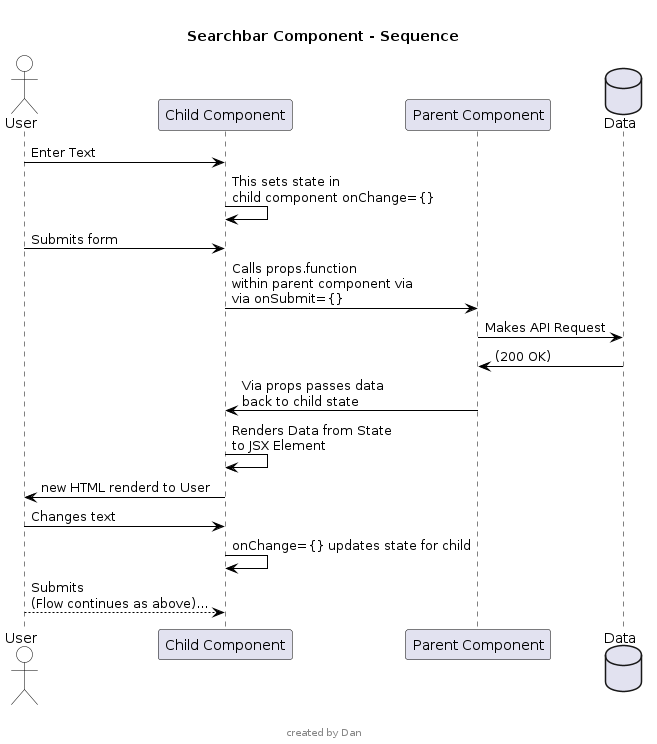

The diagram above was rendered by PlantUML. Its source (embedded in the PNG):
@startuml
/' 
More information here:
https://plantuml.com/sequence-diagram
made with:
https://plantuml-editor.kkeisuke.com/
'/

title 
Searchbar Component - Sequence
end title
header  ""
caption ""
footer 
created by Dan
end footer


/'STYLE'/
'do not use UML style
skinparam componentStyle rectangle

'make appearance more neutral 
skinparam Shadowing false
skinparam ArrowColor #black
skinparam InterfaceBorderColor #black

skinparam RectangleBackgroundColor #lightgrey
skinparam InterfaceBackgroundColor #white

skinparam SequenceBoxBorderColor #black
skinparam SequenceLifeLineBorderColor #black
skinparam SequenceLifeLineBorderColor #black
skinparam SequenceActorBorderColor #black
skinparam SequenceBorderColor #black
skinparam SequenceParticipantBorderColor #black
skinparam NoteBorderColor #black

skinparam QueueBackgroundColor #white
skinparam QueueBorderColor #black

skinparam ActorBackgroundColor #white

'use standard font
skinparam DefaultFontName "Segoe UI"


/' Declarations '/
actor "User"
participant "Child Component"
participant "Parent Component"
database "Data"

/'Flow '/
"User" -> "Child Component": Enter Text
"Child Component" -> "Child Component": This sets state in \nchild component onChange={} 
"User" -> "Child Component": Submits form
"Child Component" -> "Parent Component": Calls props.function \nwithin parent component via \nvia onSubmit={}
"Parent Component" -> "Data": Makes API Request
"Data" -> "Parent Component" : (200 OK)
"Parent Component" -> "Child Component": Via props passes data \nback to child state
"Child Component" -> "Child Component": Renders Data from State \nto JSX Element
"Child Component" -> "User": new HTML renderd to User
"User" -> "Child Component": Changes text
"Child Component" -> "Child Component": onChange={} updates state for child 
"User" --> "Child Component": Submits \n(Flow continues as above)...
/'END Flow '/
@enduml